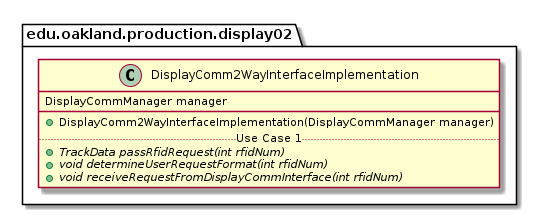

The diagram above was rendered by PlantUML. Its source (embedded in the PNG):
@startuml DisplayComm2WayInterfaceImplementation

package edu.oakland.production.display02 {
    class DisplayComm2WayInterfaceImplementation {
        DisplayCommManager manager
        __
        + DisplayComm2WayInterfaceImplementation(DisplayCommManager manager)
        .. Use Case 1 ..
        {abstract} + TrackData passRfidRequest(int rfidNum)
        {abstract} + void determineUserRequestFormat(int rfidNum)
        {abstract} + void receiveRequestFromDisplayCommInterface(int rfidNum)
    }
}

@enduml